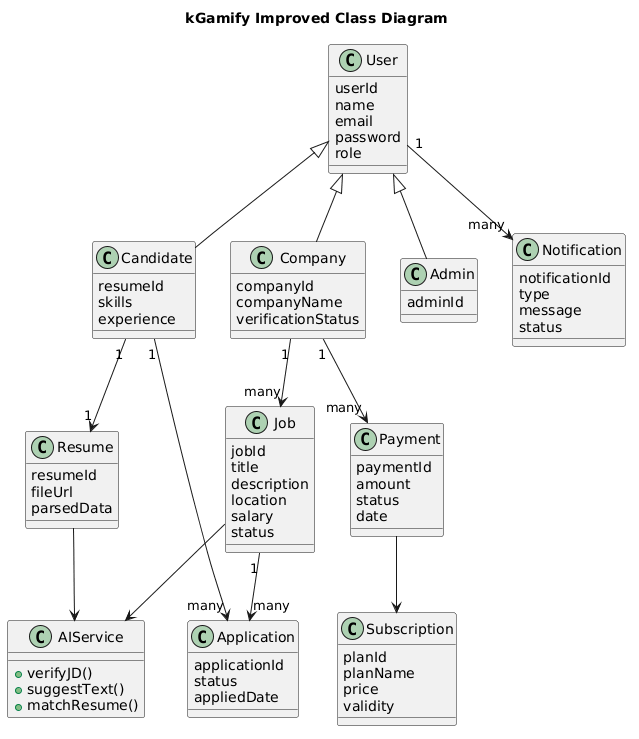

The diagram above was rendered by PlantUML. Its source (embedded in the PNG):
@startuml
title kGamify Improved Class Diagram

class User {
  userId
  name
  email
  password
  role
}

class Candidate {
  resumeId
  skills
  experience
}

class Company {
  companyId
  companyName
  verificationStatus
}

class Admin {
  adminId
}

class Job {
  jobId
  title
  description
  location
  salary
  status
}

class Application {
  applicationId
  status
  appliedDate
}

class Resume {
  resumeId
  fileUrl
  parsedData
}

class Payment {
  paymentId
  amount
  status
  date
}

class Subscription {
  planId
  planName
  price
  validity
}

class Notification {
  notificationId
  type
  message
  status
}

class AIService {
  +verifyJD()
  +suggestText()
  +matchResume()
}

User <|-- Candidate
User <|-- Company
User <|-- Admin

Candidate "1" --> "1" Resume
Candidate "1" --> "many" Application

Company "1" --> "many" Job
Job "1" --> "many" Application

Company "1" --> "many" Payment
Payment --> Subscription

User "1" --> "many" Notification

Job --> AIService
Resume --> AIService
@enduml